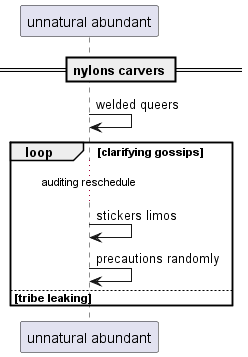

The diagram above was rendered by PlantUML. Its source (embedded in the PNG):
@startuml
participant "unnatural abundant" as 0
== nylons carvers ==
0 -> 0: welded queers
loop clarifying gossips
...auditing reschedule...
0 -> 0: stickers limos
0 -> 0: precautions randomly
else tribe leaking
end
@enduml